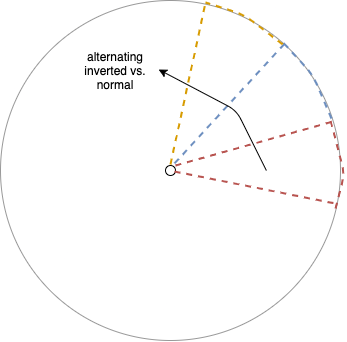

The diagram above was exported from draw.io. Its source (the exported page's mxGraphModel, read from the mxfile embedded in the PNG):
<mxGraphModel dx="542" dy="803" grid="1" gridSize="10" guides="1" tooltips="1" connect="1" arrows="1" fold="1" page="1" pageScale="1" pageWidth="827" pageHeight="1169" math="0" shadow="0">
  <root>
    <mxCell id="0" />
    <mxCell id="1" parent="0" />
    <mxCell id="19bJ7zxeHR-XKT5XXdUz-5" value="" style="ellipse;whiteSpace=wrap;html=1;aspect=fixed;opacity=40;" vertex="1" parent="1">
      <mxGeometry x="244" y="260" width="340" height="340" as="geometry" />
    </mxCell>
    <mxCell id="19bJ7zxeHR-XKT5XXdUz-6" value="" style="ellipse;whiteSpace=wrap;html=1;aspect=fixed;" vertex="1" parent="1">
      <mxGeometry x="409" y="425" width="10" height="10" as="geometry" />
    </mxCell>
    <mxCell id="19bJ7zxeHR-XKT5XXdUz-9" value="" style="endArrow=none;dashed=1;html=1;fillColor=#f8cecc;strokeColor=#b85450;strokeWidth=2;" edge="1" parent="1">
      <mxGeometry width="50" height="50" relative="1" as="geometry">
        <mxPoint x="419" y="425" as="sourcePoint" />
        <mxPoint x="580" y="380" as="targetPoint" />
      </mxGeometry>
    </mxCell>
    <mxCell id="19bJ7zxeHR-XKT5XXdUz-10" value="" style="endArrow=none;dashed=1;html=1;exitX=0.9;exitY=0.6;exitDx=0;exitDy=0;exitPerimeter=0;fillColor=#f8cecc;strokeColor=#b85450;strokeWidth=2;" edge="1" parent="1" source="19bJ7zxeHR-XKT5XXdUz-6" target="19bJ7zxeHR-XKT5XXdUz-5">
      <mxGeometry width="50" height="50" relative="1" as="geometry">
        <mxPoint x="429" y="435" as="sourcePoint" />
        <mxPoint x="590" y="390" as="targetPoint" />
      </mxGeometry>
    </mxCell>
    <mxCell id="19bJ7zxeHR-XKT5XXdUz-15" value="" style="endArrow=none;dashed=1;html=1;strokeWidth=2;fillColor=#f8cecc;strokeColor=#b85450;" edge="1" parent="1">
      <mxGeometry width="50" height="50" relative="1" as="geometry">
        <mxPoint x="579" y="468" as="sourcePoint" />
        <mxPoint x="574" y="380" as="targetPoint" />
        <Array as="points">
          <mxPoint x="588" y="433" />
        </Array>
      </mxGeometry>
    </mxCell>
    <mxCell id="19bJ7zxeHR-XKT5XXdUz-22" value="" style="endArrow=none;dashed=1;html=1;strokeWidth=2;fillColor=#dae8fc;strokeColor=#6c8ebf;entryX=0.826;entryY=0.118;entryDx=0;entryDy=0;entryPerimeter=0;" edge="1" parent="1" target="19bJ7zxeHR-XKT5XXdUz-5">
      <mxGeometry width="50" height="50" relative="1" as="geometry">
        <mxPoint x="575" y="378" as="sourcePoint" />
        <mxPoint x="570" y="290" as="targetPoint" />
        <Array as="points">
          <mxPoint x="556" y="334" />
        </Array>
      </mxGeometry>
    </mxCell>
    <mxCell id="19bJ7zxeHR-XKT5XXdUz-23" value="" style="endArrow=none;dashed=1;html=1;fillColor=#dae8fc;strokeColor=#6c8ebf;strokeWidth=2;exitX=0.512;exitY=0.479;exitDx=0;exitDy=0;exitPerimeter=0;" edge="1" parent="1" source="19bJ7zxeHR-XKT5XXdUz-5">
      <mxGeometry width="50" height="50" relative="1" as="geometry">
        <mxPoint x="370" y="345" as="sourcePoint" />
        <mxPoint x="531" y="300" as="targetPoint" />
      </mxGeometry>
    </mxCell>
    <mxCell id="19bJ7zxeHR-XKT5XXdUz-25" value="" style="endArrow=none;dashed=1;html=1;strokeWidth=2;fillColor=#ffe6cc;strokeColor=#d79b00;entryX=0.603;entryY=0.006;entryDx=0;entryDy=0;entryPerimeter=0;" edge="1" parent="1" target="19bJ7zxeHR-XKT5XXdUz-5">
      <mxGeometry width="50" height="50" relative="1" as="geometry">
        <mxPoint x="526.16" y="303.88" as="sourcePoint" />
        <mxPoint x="475.9999999999999" y="225.9999999999999" as="targetPoint" />
        <Array as="points">
          <mxPoint x="487" y="274" />
        </Array>
      </mxGeometry>
    </mxCell>
    <mxCell id="19bJ7zxeHR-XKT5XXdUz-26" value="" style="endArrow=none;dashed=1;html=1;fillColor=#ffe6cc;strokeColor=#d79b00;strokeWidth=2;exitX=0.5;exitY=-0.1;exitDx=0;exitDy=0;exitPerimeter=0;" edge="1" parent="1" source="19bJ7zxeHR-XKT5XXdUz-6">
      <mxGeometry width="50" height="50" relative="1" as="geometry">
        <mxPoint x="335.99999999999994" y="385.8599999999999" as="sourcePoint" />
        <mxPoint x="448.92" y="263" as="targetPoint" />
      </mxGeometry>
    </mxCell>
    <mxCell id="19bJ7zxeHR-XKT5XXdUz-29" value="" style="endArrow=classic;html=1;strokeWidth=1;entryX=0.465;entryY=0.203;entryDx=0;entryDy=0;entryPerimeter=0;exitX=0.782;exitY=0.5;exitDx=0;exitDy=0;exitPerimeter=0;" edge="1" parent="1" source="19bJ7zxeHR-XKT5XXdUz-5" target="19bJ7zxeHR-XKT5XXdUz-5">
      <mxGeometry width="50" height="50" relative="1" as="geometry">
        <mxPoint x="380" y="660" as="sourcePoint" />
        <mxPoint x="430" y="610" as="targetPoint" />
        <Array as="points">
          <mxPoint x="480" y="370" />
        </Array>
      </mxGeometry>
    </mxCell>
    <mxCell id="19bJ7zxeHR-XKT5XXdUz-30" value="alternating inverted vs. normal" style="text;html=1;strokeColor=none;fillColor=none;align=center;verticalAlign=middle;whiteSpace=wrap;rounded=0;opacity=40;" vertex="1" parent="1">
      <mxGeometry x="309" y="320" width="100" height="20" as="geometry" />
    </mxCell>
  </root>
</mxGraphModel>